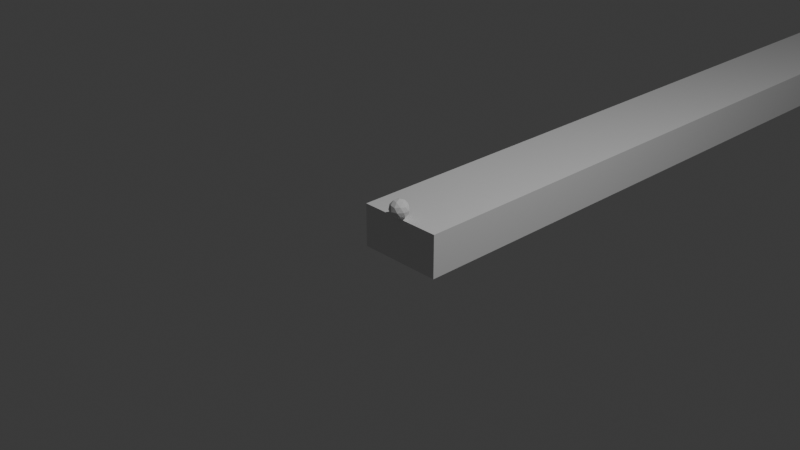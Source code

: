 # Source: bowling.blend  (saved by Blender 4.3.34; exported with 4.5.12 LTS)
import bpy
from mathutils import Matrix  # noqa: F401  (used for matrix-valued properties, if any)

bpy.ops.wm.read_factory_settings(use_empty=True)
scene = bpy.context.scene
scene.name = 'Scene'

# ---- collections
col_collection = bpy.data.collections.new('Collection'); scene.collection.children.link(col_collection)

# ---- materials (node trees are filled in below, after node groups)
mat_material = bpy.data.materials.new('Material')
mat_material.alpha_threshold = 0.0
mat_material.roughness = 0.5
mat_material.line_color = (0.0, 0.0, 0.0, 1.0)

# ---- material node trees
mat_material.use_nodes = True; mat_material.node_tree.nodes.clear()
_N = mat_material.node_tree.nodes; _L = mat_material.node_tree.links
n0 = _N.new('ShaderNodeOutputMaterial'); n0.name = 'Material Output'; n0.location = (300, 300)
n1 = _N.new('ShaderNodeBsdfPrincipled'); n1.name = 'Principled BSDF'; n1.location = (10, 300)
n1.inputs[3].default_value = 1.45
_L.new(n1.outputs[0], n0.inputs[0])
n0.is_active_output = True

# ---- world
world_world = bpy.data.worlds.new('World'); scene.world = world_world
world_world.use_nodes = True; world_world.node_tree.nodes.clear()
_N = world_world.node_tree.nodes; _L = world_world.node_tree.links
n0 = _N.new('ShaderNodeOutputWorld'); n0.name = 'World Output'; n0.location = (300, 300)
n1 = _N.new('ShaderNodeBackground'); n1.name = 'Background'; n1.location = (10, 300)
n1.inputs[0].default_value = (0.05088, 0.05088, 0.05088, 1.0)
_L.new(n1.outputs[0], n0.inputs[0])
n0.is_active_output = True
world_world.color = (0.05088, 0.05088, 0.05088)
world_world.sun_shadow_jitter_overblur = 0.0

# ---- cameras
cam_camera = bpy.data.cameras.new('Camera')
cam_camera.clip_end = 100.0
cam_camera.ortho_scale = 7.314

# ---- lights
light_light = bpy.data.lights.new('Light', 'POINT')
light_light.energy = 1000.0
light_light.shadow_soft_size = 0.1

# ---- meshes
me_pinmesh = bpy.data.meshes.new('pinMesh')
me_pinmesh.from_pydata([(0.04441, -7.451e-09, 0.3485), (0.0, -0.02079, 0.38), (0.0, -0.02577, 0.0), (0.04441, -7.451e-09, 0.3086), (0.03472, -3.725e-09, 0.2771), (0.02324, -3.725e-09, 0.2329), (0.0605, -7.451e-09, 0.09857), (0.0605, -7.451e-09, 0.05429), (0.03189, -3.725e-09, 0.1914), (0.04976, -7.451e-09, 0.15), (0.0, -0.04441, 0.3485), (0.0, -0.04441, 0.3086), (0.0, -0.03472, 0.2771), (0.0, -0.02324, 0.2329), (0.0, -0.0605, 0.09857), (0.0, -0.0605, 0.05429), (2.253e-09, 0.02577, 0.0), (1.818e-09, 0.02079, 0.38), (4.35e-09, 0.04976, 0.15), (2.788e-09, 0.03189, 0.1914), (5.289e-09, 0.0605, 0.05429), (5.289e-09, 0.0605, 0.09857), (2.032e-09, 0.02324, 0.2329), (3.035e-09, 0.03472, 0.2771), (0.02079, -1.863e-09, 0.38), (0.02577, -3.725e-09, 0.0), (0.0, -0.03189, 0.1914), (0.0, -0.04976, 0.15), (3.883e-09, 0.04441, 0.3086), (3.883e-09, 0.04441, 0.3485), (-0.04441, 1.133e-08, 0.3485), (-0.04441, 1.133e-08, 0.3086), (-0.03472, 6.76e-09, 0.2771), (-0.02324, 5.757e-09, 0.2329), (-0.0605, 1.274e-08, 0.09857), (-0.0605, 1.274e-08, 0.05429), (-0.03189, 6.514e-09, 0.1914), (-0.04976, 1.18e-08, 0.15), (-0.02079, 3.68e-09, 0.38), (-0.02577, 5.978e-09, 0.0), (0.03141, 0.03141, 0.3485), (0.0147, -0.0147, 0.38), (0.01822, -0.01822, 0.0), (0.03141, 0.03141, 0.3086), (0.02455, 0.02455, 0.2771), (0.01643, 0.01643, 0.2329), (0.04278, 0.04278, 0.09857), (0.04278, 0.04278, 0.05429), (0.02255, 0.02255, 0.1914), (0.03518, 0.03518, 0.15), (0.03141, -0.03141, 0.3485), (0.03141, -0.03141, 0.3086), (0.02455, -0.02455, 0.2771), (0.01643, -0.01643, 0.2329), (0.04278, -0.04278, 0.09857), (0.04278, -0.04278, 0.05429), (-0.01822, 0.01822, 0.0), (-0.0147, 0.0147, 0.38), (-0.03518, 0.03518, 0.15), (-0.02255, 0.02255, 0.1914), (-0.04278, 0.04278, 0.05429), (-0.04278, 0.04278, 0.09857), (-0.01643, 0.01643, 0.2329), (-0.02455, 0.02455, 0.2771), (0.0147, 0.0147, 0.38), (0.01822, 0.01822, 0.0), (0.02255, -0.02255, 0.1914), (0.03518, -0.03518, 0.15), (-0.03141, 0.03141, 0.3086), (-0.03141, 0.03141, 0.3485), (-0.03141, -0.03141, 0.3485), (-0.03141, -0.03141, 0.3086), (-0.02455, -0.02455, 0.2771), (-0.01643, -0.01643, 0.2329), (-0.04278, -0.04278, 0.09857), (-0.04278, -0.04278, 0.05429), (-0.02255, -0.02255, 0.1914), (-0.03518, -0.03518, 0.15), (-0.0147, -0.0147, 0.38), (-0.01822, -0.01822, 0.0), (0.0, 0.0, 0.0), (9.089e-10, 0.0, 0.38)], [], [(29, 40, 64, 17), (50, 41, 24, 0), (31, 68, 69, 30), (70, 30, 38, 78), (10, 70, 78, 1), (30, 69, 57, 38), (69, 29, 17, 57), (28, 29, 69, 68), (28, 43, 40, 29), (3, 0, 40, 43), (51, 50, 0, 3), (71, 70, 10, 11), (32, 31, 71, 72), (32, 63, 68, 31), (51, 11, 10, 50), (71, 31, 30, 70), (50, 10, 1, 41), (0, 24, 64, 40), (12, 72, 71, 11), (12, 11, 51, 52), (52, 51, 3, 4), (4, 3, 43, 44), (23, 44, 43, 28), (23, 28, 68, 63), (22, 23, 63, 62), (19, 22, 62, 59), (18, 19, 59, 58), (21, 18, 58, 61), (20, 21, 61, 60), (16, 20, 60, 56), (53, 13, 12, 52), (26, 13, 53, 66), (27, 26, 66, 67), (14, 27, 67, 54), (55, 15, 14, 54), (15, 55, 42, 2), (33, 32, 72, 73), (36, 33, 73, 76), (37, 36, 76, 77), (34, 37, 77, 74), (35, 34, 74, 75), (39, 35, 75, 79), (56, 80, 65, 16), (79, 80, 56, 39), (2, 42, 80, 79), (80, 42, 25, 65), (17, 81, 38, 57), (38, 81, 1, 78), (64, 24, 81, 17), (1, 81, 24, 41), (5, 4, 44, 45), (8, 5, 45, 48), (9, 8, 48, 49), (6, 9, 49, 46), (56, 60, 35, 39), (2, 79, 75, 15), (42, 55, 7, 25), (25, 7, 47, 65), (16, 65, 47, 20), (7, 6, 46, 47), (55, 54, 6, 7), (54, 67, 9, 6), (9, 67, 66, 8), (8, 66, 53, 5), (53, 52, 4, 5), (19, 48, 45, 22), (21, 46, 49, 18), (34, 61, 58, 37), (36, 59, 62, 33), (26, 76, 73, 13), (14, 74, 77, 27), (27, 77, 76, 26), (18, 49, 48, 19), (37, 58, 59, 36), (35, 60, 61, 34), (15, 75, 74, 14), (20, 47, 46, 21), (33, 62, 63, 32), (13, 73, 72, 12), (22, 45, 44, 23)])
_uv = me_pinmesh.uv_layers.new(name='UVMap')
_uv.uv.foreach_set('vector', [0.0, 0.0, 0.0, 0.0, 0.0, 0.0, 0.0, 0.0, 0.0, 0.0, 0.0, 0.0, 0.0, 0.0, 0.0, 0.0, 0.0, 0.0, 0.0, 0.0, 0.0, 0.0, 0.0, 0.0, 0.0, 0.0, 0.0, 0.0, 0.0, 0.0, 0.0, 0.0, 0.0, 0.0, 0.0, 0.0, 0.0, 0.0, 0.0, 0.0, 0.0, 0.0, 0.0, 0.0, 0.0, 0.0, 0.0, 0.0, 0.0, 0.0, 0.0, 0.0, 0.0, 0.0, 0.0, 0.0, 0.0, 0.0, 0.0, 0.0, 0.0, 0.0, 0.0, 0.0, 0.0, 0.0, 0.0, 0.0, 0.0, 0.0, 0.0, 0.0, 0.0, 0.0, 0.0, 0.0, 0.0, 0.0, 0.0, 0.0, 0.0, 0.0, 0.0, 0.0, 0.0, 0.0, 0.0, 0.0, 0.0, 0.0, 0.0, 0.0, 0.0, 0.0, 0.0, 0.0, 0.0, 0.0, 0.0, 0.0, 0.0, 0.0, 0.0, 0.0, 0.0, 0.0, 0.0, 0.0, 0.0, 0.0, 0.0, 0.0, 0.0, 0.0, 0.0, 0.0, 0.0, 0.0, 0.0, 0.0, 0.0, 0.0, 0.0, 0.0, 0.0, 0.0, 0.0, 0.0, 0.0, 0.0, 0.0, 0.0, 0.0, 0.0, 0.0, 0.0, 0.0, 0.0, 0.0, 0.0, 0.0, 0.0, 0.0, 0.0, 0.0, 0.0, 0.0, 0.0, 0.0, 0.0, 0.0, 0.0, 0.0, 0.0, 0.0, 0.0, 0.0, 0.0, 0.0, 0.0, 0.0, 0.0, 0.0, 0.0, 0.0, 0.0, 0.0, 0.0, 0.0, 0.0, 0.0, 0.0, 0.0, 0.0, 0.0, 0.0, 0.0, 0.0, 0.0, 0.0, 0.0, 0.0, 0.0, 0.0, 0.0, 0.0, 0.0, 0.0, 0.0, 0.0, 0.0, 0.0, 0.0, 0.0, 0.0, 0.0, 0.0, 0.0, 0.0, 0.0, 0.0, 0.0, 0.0, 0.0, 0.0, 0.0, 0.0, 0.0, 0.0, 0.0, 0.0, 0.0, 0.0, 0.0, 0.0, 0.0, 0.0, 0.0, 0.0, 0.0, 0.0, 0.0, 0.0, 0.0, 0.0, 0.0, 0.0, 0.0, 0.0, 0.0, 0.0, 0.0, 0.0, 0.0, 0.0, 0.0, 0.0, 0.0, 0.0, 0.0, 0.0, 0.0, 0.0, 0.0, 0.0, 0.0, 0.0, 0.0, 0.0, 0.0, 0.0, 0.0, 0.0, 0.0, 0.0, 0.0, 0.0, 0.0, 0.0, 0.0, 0.0, 0.0, 0.0, 0.0, 0.0, 0.0, 0.0, 0.0, 0.0, 0.0, 0.0, 0.0, 0.0, 0.0, 0.0, 0.0, 0.0, 0.0, 0.0, 0.0, 0.0, 0.0, 0.0, 0.0, 0.0, 0.0, 0.0, 0.0, 0.0, 0.0, 0.0, 0.0, 0.0, 0.0, 0.0, 0.0, 0.0, 0.0, 0.0, 0.0, 0.0, 0.0, 0.0, 0.0, 0.0, 0.0, 0.0, 0.0, 0.0, 0.0, 0.0, 0.0, 0.0, 0.0, 0.0, 0.0, 0.0, 0.0, 0.0, 0.0, 0.0, 0.0, 0.0, 0.0, 0.0, 0.0, 0.0, 0.0, 0.0, 0.0, 0.0, 0.0, 0.0, 0.0, 0.0, 0.0, 0.0, 0.0, 0.0, 0.0, 0.0, 0.0, 0.0, 0.0, 0.0, 0.0, 0.0, 0.0, 0.0, 0.0, 0.0, 0.0, 0.0, 0.0, 0.0, 0.0, 0.0, 0.0, 0.0, 0.0, 0.0, 0.0, 0.0, 0.0, 0.0, 0.0, 0.0, 0.0, 0.0, 0.0, 0.0, 0.0, 0.0, 0.0, 0.0, 0.0, 0.0, 0.0, 0.0, 0.0, 0.0, 0.0, 0.0, 0.0, 0.0, 0.0, 0.0, 0.0, 0.0, 0.0, 0.0, 0.0, 0.0, 0.0, 0.0, 0.0, 0.0, 0.0, 0.0, 0.0, 0.0, 0.0, 0.0, 0.0, 0.0, 0.0, 0.0, 0.0, 0.0, 0.0, 0.0, 0.0, 0.0, 0.0, 0.0, 0.0, 0.0, 0.0, 0.0, 0.0, 0.0, 0.0, 0.0, 0.0, 0.0, 0.0, 0.0, 0.0, 0.0, 0.0, 0.0, 0.0, 0.0, 0.0, 0.0, 0.0, 0.0, 0.0, 0.0, 0.0, 0.0, 0.0, 0.0, 0.0, 0.0, 0.0, 0.0, 0.0, 0.0, 0.0, 0.0, 0.0, 0.0, 0.0, 0.0, 0.0, 0.0, 0.0, 0.0, 0.0, 0.0, 0.0, 0.0, 0.0, 0.0, 0.0, 0.0, 0.0, 0.0, 0.0, 0.0, 0.0, 0.0, 0.0, 0.0, 0.0, 0.0, 0.0, 0.0, 0.0, 0.0, 0.0, 0.0, 0.0, 0.0, 0.0, 0.0, 0.0, 0.0, 0.0, 0.0, 0.0, 0.0, 0.0, 0.0, 0.0, 0.0, 0.0, 0.0, 0.0, 0.0, 0.0, 0.0, 0.0, 0.0, 0.0, 0.0, 0.0, 0.0, 0.0, 0.0, 0.0, 0.0, 0.0, 0.0, 0.0, 0.0, 0.0, 0.0, 0.0, 0.0, 0.0, 0.0, 0.0, 0.0, 0.0, 0.0, 0.0, 0.0, 0.0, 0.0, 0.0, 0.0, 0.0, 0.0, 0.0, 0.0, 0.0, 0.0, 0.0, 0.0, 0.0, 0.0, 0.0, 0.0, 0.0, 0.0, 0.0, 0.0, 0.0, 0.0, 0.0, 0.0, 0.0, 0.0, 0.0, 0.0, 0.0, 0.0, 0.0, 0.0, 0.0, 0.0, 0.0, 0.0, 0.0, 0.0, 0.0, 0.0, 0.0, 0.0, 0.0, 0.0, 0.0, 0.0, 0.0, 0.0, 0.0, 0.0, 0.0, 0.0, 0.0, 0.0, 0.0, 0.0, 0.0, 0.0, 0.0, 0.0, 0.0, 0.0, 0.0, 0.0, 0.0, 0.0, 0.0, 0.0, 0.0, 0.0, 0.0, 0.0, 0.0, 0.0, 0.0, 0.0, 0.0, 0.0, 0.0, 0.0, 0.0, 0.0, 0.0, 0.0, 0.0, 0.0, 0.0, 0.0, 0.0, 0.0, 0.0, 0.0, 0.0, 0.0, 0.0, 0.0, 0.0, 0.0, 0.0, 0.0, 0.0, 0.0, 0.0, 0.0, 0.0, 0.0, 0.0, 0.0, 0.0, 0.0, 0.0])
me_pinmesh.materials.append(mat_material)
me_pinmesh.use_mirror_vertex_groups = False
me_pinmesh.update()
me_lanemesh = bpy.data.meshes.new('laneMesh')
me_lanemesh.from_pydata([(0.5, 0.0, 0.0), (-0.5, 18.3, 1.937e-07), (-0.5, 0.0, 0.0), (0.5, 18.3, 1.937e-07), (-0.5, 18.3, 1.937e-07), (-0.5, 0.0, 0.0), (0.5, 18.3, -0.5), (0.5, 0.0, -0.5), (-0.5, 5.96e-08, -0.5), (-0.5, 18.3, -0.5), (-0.5, 18.3, -0.5), (-0.5, 5.96e-08, -0.5)], [], [(0, 2, 1, 3), (2, 5, 4, 1), (7, 6, 9, 8), (8, 9, 10, 11), (1, 4, 10, 9), (4, 5, 11, 10), (0, 3, 6, 7), (5, 2, 8, 11), (3, 1, 9, 6), (2, 0, 7, 8)])
_uv = me_lanemesh.uv_layers.new(name='UVMap')
_uv.uv.foreach_set('vector', [0.0, 0.0, 0.0, 0.0, 0.0, 0.0, 0.0, 0.0, 0.0, 0.0, 0.0, 0.0, 0.0, 0.0, 0.0, 0.0, 0.0, 0.0, 0.0, 0.0, 0.0, 0.0, 0.0, 0.0, 0.0, 0.0, 0.0, 0.0, 0.0, 0.0, 0.0, 0.0, 0.0, 0.0, 0.0, 0.0, 0.0, 0.0, 0.0, 0.0, 0.0, 0.0, 0.0, 0.0, 0.0, 0.0, 0.0, 0.0, 0.0, 0.0, 0.0, 0.0, 0.0, 0.0, 0.0, 0.0, 0.0, 0.0, 0.0, 0.0, 0.0, 0.0, 0.0, 0.0, 0.0, 0.0, 0.0, 0.0, 0.0, 0.0, 0.0, 0.0, 0.0, 0.0, 0.0, 0.0, 0.0, 0.0, 0.0, 0.0])
me_lanemesh.materials.append(mat_material)
me_lanemesh.use_mirror_vertex_groups = False
me_lanemesh.update()
me_ballmesh = bpy.data.meshes.new('ballMesh')
me_ballmesh.from_pydata([(0.0, 0.0, -0.11), (0.0796, -0.05783, -0.04919), (-0.0304, -0.09357, -0.04919), (-0.09839, 0.0, -0.04919), (-0.0304, 0.09357, -0.04919), (0.0796, 0.05783, -0.04919), (0.0304, -0.09357, 0.04919), (-0.0796, -0.05783, 0.04919), (-0.0796, 0.05783, 0.04919), (0.0304, 0.09357, 0.04919), (0.09839, 0.0, 0.04919), (0.0, 0.0, 0.11), (-0.01787, -0.055, -0.09357), (0.04679, -0.03399, -0.09357), (0.02892, -0.08899, -0.05783), (0.09357, 0.0, -0.05783), (0.04679, 0.03399, -0.09357), (-0.05783, 0.0, -0.09357), (-0.0757, -0.055, -0.05783), (-0.01787, 0.055, -0.09357), (-0.0757, 0.055, -0.05783), (0.02892, 0.08899, -0.05783), (0.1046, -0.03399, 0.0), (0.1046, 0.03399, 0.0), (0.0, -0.11, 0.0), (0.06466, -0.08899, 0.0), (-0.1046, -0.03399, 0.0), (-0.06466, -0.08899, 0.0), (-0.06466, 0.08899, 0.0), (-0.1046, 0.03399, 0.0), (0.06466, 0.08899, 0.0), (0.0, 0.11, 0.0), (0.0757, -0.055, 0.05783), (-0.02892, -0.08899, 0.05783), (-0.09357, 0.0, 0.05783), (-0.02892, 0.08899, 0.05783), (0.0757, 0.055, 0.05783), (0.01787, -0.055, 0.09357), (0.05783, 0.0, 0.09357), (-0.04679, -0.03399, 0.09357), (-0.04679, 0.03399, 0.09357), (0.01787, 0.055, 0.09357)], [], [(0, 13, 12), (1, 13, 15), (0, 12, 17), (0, 17, 19), (0, 19, 16), (1, 15, 22), (2, 14, 24), (3, 18, 26), (4, 20, 28), (5, 21, 30), (1, 22, 25), (2, 24, 27), (3, 26, 29), (4, 28, 31), (5, 30, 23), (6, 32, 37), (7, 33, 39), (8, 34, 40), (9, 35, 41), (10, 36, 38), (38, 41, 11), (38, 36, 41), (36, 9, 41), (41, 40, 11), (41, 35, 40), (35, 8, 40), (40, 39, 11), (40, 34, 39), (34, 7, 39), (39, 37, 11), (39, 33, 37), (33, 6, 37), (37, 38, 11), (37, 32, 38), (32, 10, 38), (23, 36, 10), (23, 30, 36), (30, 9, 36), (31, 35, 9), (31, 28, 35), (28, 8, 35), (29, 34, 8), (29, 26, 34), (26, 7, 34), (27, 33, 7), (27, 24, 33), (24, 6, 33), (25, 32, 6), (25, 22, 32), (22, 10, 32), (30, 31, 9), (30, 21, 31), (21, 4, 31), (28, 29, 8), (28, 20, 29), (20, 3, 29), (26, 27, 7), (26, 18, 27), (18, 2, 27), (24, 25, 6), (24, 14, 25), (14, 1, 25), (22, 23, 10), (22, 15, 23), (15, 5, 23), (16, 21, 5), (16, 19, 21), (19, 4, 21), (19, 20, 4), (19, 17, 20), (17, 3, 20), (17, 18, 3), (17, 12, 18), (12, 2, 18), (15, 16, 5), (15, 13, 16), (13, 0, 16), (12, 14, 2), (12, 13, 14), (13, 1, 14)])
_uv = me_ballmesh.uv_layers.new(name='UVMap')
_uv.uv.foreach_set('vector', [0.1818, 0.0, 0.2273, 0.07873, 0.1364, 0.07873, 0.2727, 0.1575, 0.3182, 0.07873, 0.3636, 0.1575, 0.9091, 0.0, 0.9545, 0.07873, 0.8636, 0.07873, 0.7273, 0.0, 0.7727, 0.07873, 0.6818, 0.07873, 0.5455, 0.0, 0.5909, 0.07873, 0.5, 0.07873, 0.2727, 0.1575, 0.3636, 0.1575, 0.3182, 0.2362, 0.09091, 0.1575, 0.1818, 0.1575, 0.1364, 0.2362, 0.8182, 0.1575, 0.9091, 0.1575, 0.8636, 0.2362, 0.6364, 0.1575, 0.7273, 0.1575, 0.6818, 0.2362, 0.4545, 0.1575, 0.5455, 0.1575, 0.5, 0.2362, 0.2727, 0.1575, 0.3182, 0.2362, 0.2273, 0.2362, 0.09091, 0.1575, 0.1364, 0.2362, 0.04546, 0.2362, 0.8182, 0.1575, 0.8636, 0.2362, 0.7727, 0.2362, 0.6364, 0.1575, 0.6818, 0.2362, 0.5909, 0.2362, 0.4545, 0.1575, 0.5, 0.2362, 0.4091, 0.2362, 0.1818, 0.3149, 0.2727, 0.3149, 0.2273, 0.3937, 0.0, 0.3149, 0.09091, 0.3149, 0.04546, 0.3937, 0.7273, 0.3149, 0.8182, 0.3149, 0.7727, 0.3937, 0.5455, 0.3149, 0.6364, 0.3149, 0.5909, 0.3937, 0.3636, 0.3149, 0.4545, 0.3149, 0.4091, 0.3937, 0.4091, 0.3937, 0.5, 0.3937, 0.4545, 0.4724, 0.4091, 0.3937, 0.4545, 0.3149, 0.5, 0.3937, 0.4545, 0.3149, 0.5455, 0.3149, 0.5, 0.3937, 0.5909, 0.3937, 0.6818, 0.3937, 0.6364, 0.4724, 0.5909, 0.3937, 0.6364, 0.3149, 0.6818, 0.3937, 0.6364, 0.3149, 0.7273, 0.3149, 0.6818, 0.3937, 0.7727, 0.3937, 0.8636, 0.3937, 0.8182, 0.4724, 0.7727, 0.3937, 0.8182, 0.3149, 0.8636, 0.3937, 0.8182, 0.3149, 0.9091, 0.3149, 0.8636, 0.3937, 0.04546, 0.3937, 0.1364, 0.3937, 0.09091, 0.4724, 0.04546, 0.3937, 0.09091, 0.3149, 0.1364, 0.3937, 0.09091, 0.3149, 0.1818, 0.3149, 0.1364, 0.3937, 0.2273, 0.3937, 0.3182, 0.3937, 0.2727, 0.4724, 0.2273, 0.3937, 0.2727, 0.3149, 0.3182, 0.3937, 0.2727, 0.3149, 0.3636, 0.3149, 0.3182, 0.3937, 0.4091, 0.2362, 0.4545, 0.3149, 0.3636, 0.3149, 0.4091, 0.2362, 0.5, 0.2362, 0.4545, 0.3149, 0.5, 0.2362, 0.5455, 0.3149, 0.4545, 0.3149, 0.5909, 0.2362, 0.6364, 0.3149, 0.5455, 0.3149, 0.5909, 0.2362, 0.6818, 0.2362, 0.6364, 0.3149, 0.6818, 0.2362, 0.7273, 0.3149, 0.6364, 0.3149, 0.7727, 0.2362, 0.8182, 0.3149, 0.7273, 0.3149, 0.7727, 0.2362, 0.8636, 0.2362, 0.8182, 0.3149, 0.8636, 0.2362, 0.9091, 0.3149, 0.8182, 0.3149, 0.04546, 0.2362, 0.09091, 0.3149, 0.0, 0.3149, 0.04546, 0.2362, 0.1364, 0.2362, 0.09091, 0.3149, 0.1364, 0.2362, 0.1818, 0.3149, 0.09091, 0.3149, 0.2273, 0.2362, 0.2727, 0.3149, 0.1818, 0.3149, 0.2273, 0.2362, 0.3182, 0.2362, 0.2727, 0.3149, 0.3182, 0.2362, 0.3636, 0.3149, 0.2727, 0.3149, 0.5, 0.2362, 0.5909, 0.2362, 0.5455, 0.3149, 0.5, 0.2362, 0.5455, 0.1575, 0.5909, 0.2362, 0.5455, 0.1575, 0.6364, 0.1575, 0.5909, 0.2362, 0.6818, 0.2362, 0.7727, 0.2362, 0.7273, 0.3149, 0.6818, 0.2362, 0.7273, 0.1575, 0.7727, 0.2362, 0.7273, 0.1575, 0.8182, 0.1575, 0.7727, 0.2362, 0.8636, 0.2362, 0.9545, 0.2362, 0.9091, 0.3149, 0.8636, 0.2362, 0.9091, 0.1575, 0.9545, 0.2362, 0.9091, 0.1575, 1.0, 0.1575, 0.9545, 0.2362, 0.1364, 0.2362, 0.2273, 0.2362, 0.1818, 0.3149, 0.1364, 0.2362, 0.1818, 0.1575, 0.2273, 0.2362, 0.1818, 0.1575, 0.2727, 0.1575, 0.2273, 0.2362, 0.3182, 0.2362, 0.4091, 0.2362, 0.3636, 0.3149, 0.3182, 0.2362, 0.3636, 0.1575, 0.4091, 0.2362, 0.3636, 0.1575, 0.4545, 0.1575, 0.4091, 0.2362, 0.5, 0.07873, 0.5455, 0.1575, 0.4545, 0.1575, 0.5, 0.07873, 0.5909, 0.07873, 0.5455, 0.1575, 0.5909, 0.07873, 0.6364, 0.1575, 0.5455, 0.1575, 0.6818, 0.07873, 0.7273, 0.1575, 0.6364, 0.1575, 0.6818, 0.07873, 0.7727, 0.07873, 0.7273, 0.1575, 0.7727, 0.07873, 0.8182, 0.1575, 0.7273, 0.1575, 0.8636, 0.07873, 0.9091, 0.1575, 0.8182, 0.1575, 0.8636, 0.07873, 0.9545, 0.07873, 0.9091, 0.1575, 0.9545, 0.07873, 1.0, 0.1575, 0.9091, 0.1575, 0.3636, 0.1575, 0.4091, 0.07873, 0.4545, 0.1575, 0.3636, 0.1575, 0.3182, 0.07873, 0.4091, 0.07873, 0.3182, 0.07873, 0.3636, 0.0, 0.4091, 0.07873, 0.1364, 0.07873, 0.1818, 0.1575, 0.09091, 0.1575, 0.1364, 0.07873, 0.2273, 0.07873, 0.1818, 0.1575, 0.2273, 0.07873, 0.2727, 0.1575, 0.1818, 0.1575])
me_ballmesh.update()

# ---- objects
ob_pinmesh = bpy.data.objects.new('pinMesh', me_pinmesh)
ob_light = bpy.data.objects.new('Light', light_light)
ob_camera = bpy.data.objects.new('Camera', cam_camera)
ob_laneobj = bpy.data.objects.new('laneObj', me_lanemesh)
ob_icosphere = bpy.data.objects.new('Icosphere', me_ballmesh)

# ---- transforms, parenting, visibility, modifiers, constraints
ob_pinmesh.location = (0.0, 18.0, 0.0)
ob_pinmesh.lock_rotations_4d = False
ob_pinmesh.empty_display_type = 'ARROWS'
ob_pinmesh.lineart.crease_threshold = 0.0
ob_light.location = (4.076, 1.005, 5.904)
ob_light.rotation_euler = (0.6503, 0.05522, 1.866)
ob_light.lock_rotations_4d = False
ob_light.empty_display_type = 'ARROWS'
ob_light.color = (0.0, 0.0, 0.0, 0.0)
ob_light.lineart.crease_threshold = 0.0
ob_camera.location = (7.359, -6.926, 4.958)
ob_camera.rotation_euler = (1.109, 0.0, 0.8149)
ob_camera.lock_rotations_4d = False
ob_camera.empty_display_type = 'ARROWS'
ob_camera.color = (0.0, 0.0, 0.0, 0.0)
ob_camera.display_type = 'WIRE'
ob_camera.lineart.crease_threshold = 0.0
ob_laneobj.location = (0.0, 0.0, 0.0)
ob_laneobj.lock_rotations_4d = False
ob_laneobj.empty_display_type = 'ARROWS'
ob_laneobj.lineart.crease_threshold = 0.0
ob_icosphere.location = (0.0, 0.0, 0.11)

# ---- collection membership
col_collection.objects.link(ob_pinmesh)
col_collection.objects.link(ob_light)
col_collection.objects.link(ob_camera)
col_collection.objects.link(ob_laneobj)
col_collection.objects.link(ob_icosphere)

# ---- scene / render settings (as saved in the file)
scene.camera = ob_camera
scene.frame_start = 1; scene.frame_end = 250; scene.frame_set(3)
scene.render.engine = 'BLENDER_EEVEE_NEXT'
bpy.context.view_layer.update()
